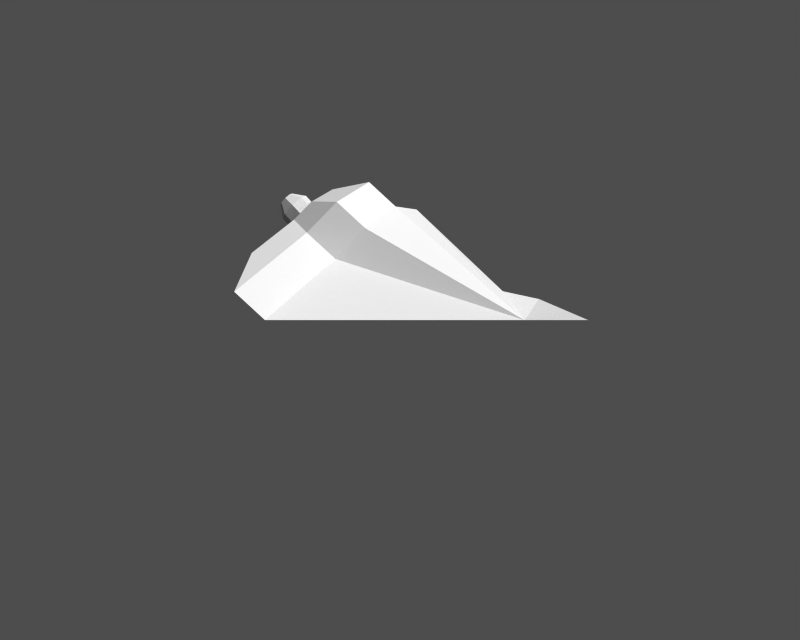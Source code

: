 # Source: thing2.blend  (saved by Blender 2.23.0; exported with 4.5.12 LTS)
import bpy
from mathutils import Matrix  # noqa: F401  (used for matrix-valued properties, if any)

bpy.ops.wm.read_factory_settings(use_empty=True)
scene = bpy.context.scene
scene.name = '1'

# ---- collections
col_collection_1 = bpy.data.collections.new('Collection 1'); scene.collection.children.link(col_collection_1)

# ---- materials (node trees are filled in below, after node groups)
mat_material = bpy.data.materials.new('Material')
mat_material.alpha_threshold = 0.0
mat_material.preview_render_type = 'FLAT'
mat_material.roughness = 0.0
mat_material.line_color = (0.0, 0.0, 0.0, 1.0)

# ---- material node trees

# ---- cameras
cam_camera = bpy.data.cameras.new('Camera')
cam_camera.passepartout_alpha = 0.2
cam_camera.clip_end = 100.0
cam_camera.lens = 35.0
cam_camera.ortho_scale = 7.314
cam_camera.show_passepartout = False
cam_camera.show_safe_areas = True
cam_camera.dof.focus_distance = 0.0
cam_camera.dof.aperture_fstop = 128.0

# ---- meshes
me_plane_001 = bpy.data.meshes.new('Plane.001')
me_plane_001.from_pydata([(-0.7082, 0.1088, 0.952), (-0.7813, 0.1517, 0.8789), (-0.8545, 0.1088, 0.8057), (-0.8848, 0.005357, 0.7754), (-0.8545, -0.09809, 0.8057), (-0.7813, -0.1409, 0.8789), (-0.7082, -0.09809, 0.952), (-0.6779, 0.005357, 0.9823), (-0.5619, 0.1088, 0.8057), (-0.635, 0.1517, 0.7326), (-0.7082, 0.1088, 0.6594), (-0.7385, 0.005357, 0.6291), (-0.7082, -0.09809, 0.6594), (-0.635, -0.1409, 0.7326), (-0.5619, -0.09809, 0.8057), (-0.5316, 0.005358, 0.836), (-0.635, 0.005357, 0.7326), (-0.8051, 0.005357, 1.119), (-0.8354, -0.09809, 1.088), (-0.9086, -0.1409, 1.015), (-0.9817, -0.09809, 0.942), (-1.012, 0.005357, 0.9117), (-0.9817, 0.1088, 0.942), (-0.9086, 0.1517, 1.015), (-0.8354, 0.1088, 1.088), (-0.9441, 0.05789, 1.125), (-0.9812, 0.07965, 1.088), (-1.018, 0.05789, 1.051), (-1.034, 0.005357, 1.035), (-1.018, -0.04718, 1.051), (-0.9812, -0.06894, 1.088), (-0.9441, -0.04718, 1.125), (-0.9287, 0.005357, 1.14), (-0.9812, 0.005357, 1.088), (-0.9441, -0.04718, 1.125), (-0.9812, 0.07965, 1.088), (-0.9086, -0.1409, 1.015), (-0.8354, -0.09809, 1.088)], [(35, 26)], [(0, 8, 9, 1), (1, 9, 10, 2), (2, 10, 11, 3), (3, 11, 12, 4), (4, 12, 13, 5), (5, 13, 14, 6), (6, 14, 15, 7), (8, 0, 7, 15), (8, 16, 10, 9), (10, 16, 12, 11), (12, 16, 14, 13), (14, 16, 8, 15), (7, 0, 24, 17), (6, 7, 17, 18), (5, 6, 18, 19), (4, 5, 19, 20), (3, 4, 20, 21), (2, 3, 21, 22), (1, 2, 22, 23), (0, 1, 23, 24), (24, 23, 26, 25), (23, 22, 27, 26), (22, 21, 28, 27), (21, 20, 29, 28), (20, 19, 30, 29), (19, 18, 31, 30), (18, 17, 32, 31), (17, 24, 25, 32), (32, 25, 26, 33), (26, 27, 28, 33), (28, 29, 30, 33), (30, 31, 32, 33), (31, 18, 37, 34), (19, 18, 37, 36)])
me_plane_001.materials.append(mat_material)
me_plane_001.use_remesh_preserve_volume = False
me_plane_001.use_remesh_preserve_attributes = False
me_plane_001.use_mirror_vertex_groups = False
me_plane_001.update()
me_plane = bpy.data.meshes.new('Plane')
me_plane.from_pydata([(1.0, 1.0, 0.0), (1.0, -1.0, 0.0), (-1.0, -1.0, 0.0), (-1.0, 1.0, 0.0), (0.0004746, 5.917e-05, 1.023), (-0.4998, -0.5, 0.5114), (-0.4998, 0.5, 0.5114), (-0.2496, -0.5055, 0.7671), (-0.2496, 0.5055, 0.7671), (-0.2496, 0.5055, 0.7671), (-0.2496, -0.5055, 0.7671), (-0.4998, 0.5, 0.5114), (-0.4998, -0.5, 0.5114), (0.0004746, 5.917e-05, 1.023), (-1.0, 1.0, 0.0), (-1.0, -1.0, 0.0), (-1.237, -1.0, 0.2189), (-1.237, 1.0, 0.2189), (-0.2367, 5.917e-05, 1.242), (-0.737, -0.5, 0.7304), (-0.737, 0.5, 0.7304), (-0.4868, -0.5055, 0.9861), (-0.4868, 0.5055, 0.9861), (-0.7181, 0.3086, 1.02), (-0.7181, -0.3085, 1.02), (-0.8708, 0.3052, 0.8642), (-0.8708, -0.3052, 0.8642), (-0.5654, 3.622e-05, 1.176), (-1.176, 0.6104, 0.552), (-1.176, -0.6104, 0.552), (-0.7215, -0.4433, 0.2908), (-0.7215, 0.4433, 0.2908), (-0.278, 2.639e-05, 0.7442), (-0.4998, -0.2216, 0.5175), (-0.4998, 0.2217, 0.5175), (-0.3889, -0.2241, 0.6308), (-0.3889, 0.2241, 0.6308), (0.19, 1.987e-05, 0.9953), (0.92, -0.3361, 0.2483), (0.92, 0.3361, 0.2483), (1.23, 0.3361, 0.1814), (1.23, -0.3361, 0.1814), (1.493, -1.0, 0.0), (1.493, 1.0, 0.0), (-1.0, -1.0, 0.0), (-0.4998, 0.5, 0.5114), (-0.4998, -0.5, 0.5114), (-1.0, 1.0, 0.0), (1.0, -1.0, 0.0), (1.0, 1.0, 0.0)], [(44, 15)], [(0, 3, 2, 1), (0, 4, 8), (1, 2, 5), (5, 7, 1), (7, 4, 1), (6, 0, 8), (6, 8, 9, 11), (4, 7, 10, 13), (3, 6, 11, 14), (7, 5, 12, 10), (5, 2, 15, 12), (8, 4, 13, 9), (2, 3, 14, 15), (15, 14, 17, 16), (9, 13, 18, 22), (12, 15, 16, 19), (10, 12, 19, 21), (14, 11, 20, 17), (13, 10, 21, 18), (11, 9, 22, 20), (20, 22, 23, 25), (18, 21, 24, 27), (17, 20, 25, 28), (21, 19, 26, 24), (19, 16, 29, 26), (22, 18, 27, 23), (16, 17, 28, 29), (29, 28, 31, 30), (23, 27, 32, 36), (26, 29, 30, 33), (24, 26, 33, 35), (28, 25, 34, 31), (27, 24, 35, 32), (25, 23, 36, 34), (33, 30, 31), (32, 35, 36), (33, 34, 36, 35), (31, 34, 33), (1, 4, 37, 38), (4, 0, 39, 37), (39, 38, 37), (38, 39, 40, 41), (39, 0, 43, 40), (1, 38, 41, 42), (0, 1, 42, 43), (43, 42, 41, 40), (6, 3, 47, 45), (0, 6, 45, 49), (1, 5, 46, 48), (0, 1, 48, 49), (3, 0, 49, 47), (6, 14, 49)])
me_plane.materials.append(mat_material)
me_plane.use_remesh_preserve_volume = False
me_plane.use_remesh_preserve_attributes = False
me_plane.use_mirror_vertex_groups = False
me_plane.update()

# ---- objects
ob_plane_001 = bpy.data.objects.new('Plane.001', me_plane_001)
ob_plane = bpy.data.objects.new('Plane', me_plane)
ob_camera = bpy.data.objects.new('Camera', cam_camera)

# ---- transforms, parenting, visibility, modifiers, constraints
ob_plane_001.location = (0.0, 0.0, 0.0)
ob_plane_001.lock_rotations_4d = False
ob_plane_001.empty_display_type = 'ARROWS'
ob_plane_001.color = (0.0, 0.0, 0.0, 1.0)
ob_plane_001.lineart.crease_threshold = 0.0
ob_plane.location = (0.0, 0.0, 0.0)
ob_plane.lock_rotations_4d = False
ob_plane.empty_display_type = 'ARROWS'
ob_plane.color = (0.0, 0.0, 0.0, 1.0)
ob_plane.lineart.crease_threshold = 0.0
ob_camera.location = (0.04068, -6.99, 0.0)
ob_camera.rotation_euler = (1.571, -0.0, -0.0)
ob_camera.lock_rotations_4d = False
ob_camera.empty_display_type = 'ARROWS'
ob_camera.color = (0.0, 0.0, 0.0, 1.0)
ob_camera.lineart.crease_threshold = 0.0

# ---- collection membership
col_collection_1.objects.link(ob_plane_001)
col_collection_1.objects.link(ob_plane)
col_collection_1.objects.link(ob_camera)

# ---- scene / render settings (as saved in the file)
scene.camera = ob_camera
scene.frame_start = 1; scene.frame_end = 250; scene.frame_set(1)
scene.render.engine = 'BLENDER_EEVEE_NEXT'
scene.render.image_settings.file_format = 'TARGA'
scene.render.image_settings.color_mode = 'RGB'
scene.render.image_settings.compression = 90
scene.render.resolution_x = 320
scene.render.resolution_y = 256
scene.render.fps = 25
scene.render.dither_intensity = 0.0
scene.render.use_compositing = False
scene.render.use_sequencer = False
scene.render.use_file_extension = False
scene.render.bake_bias = 0.0
scene.render.use_stamp_time = False
scene.render.use_stamp_date = False
scene.render.use_stamp_frame = False
scene.render.use_stamp_camera = False
scene.render.use_stamp_scene = False
scene.render.use_stamp_filename = False
scene.render.use_stamp_render_time = False
scene.render.stamp_font_size = 0
scene.cycles.use_denoising = False
scene.cycles.samples = 10
scene.cycles.sampling_pattern = 'TABULATED_SOBOL'
scene.cycles.light_sampling_threshold = 0.0
scene.cycles.use_adaptive_sampling = False
scene.cycles.use_light_tree = False
scene.cycles.blur_glossy = 0.0
scene.cycles.volume_bounces = 1
scene.cycles.pixel_filter_type = 'GAUSSIAN'
scene.cycles.sample_clamp_indirect = 0.0
scene.view_settings.view_transform = 'Raw'
bpy.context.view_layer.update()

# ---- added for rendering (the .blend has no usable light): sun + grey world if the file has none
light_auto_sun = bpy.data.lights.new('AutoSun', 'SUN')
light_auto_sun.energy = 3.0
light_auto_sun.angle = 0.0523599
ob_auto_sun = bpy.data.objects.new('AutoSun', light_auto_sun)
scene.collection.objects.link(ob_auto_sun)
ob_auto_sun.rotation_euler = (0.872665, 0.174533, 0.523599)
if scene.world is None:
    world_auto = bpy.data.worlds.new('AutoWorld')
    world_auto.color = (0.3, 0.3, 0.3)
    scene.world = world_auto
bpy.context.view_layer.update()

